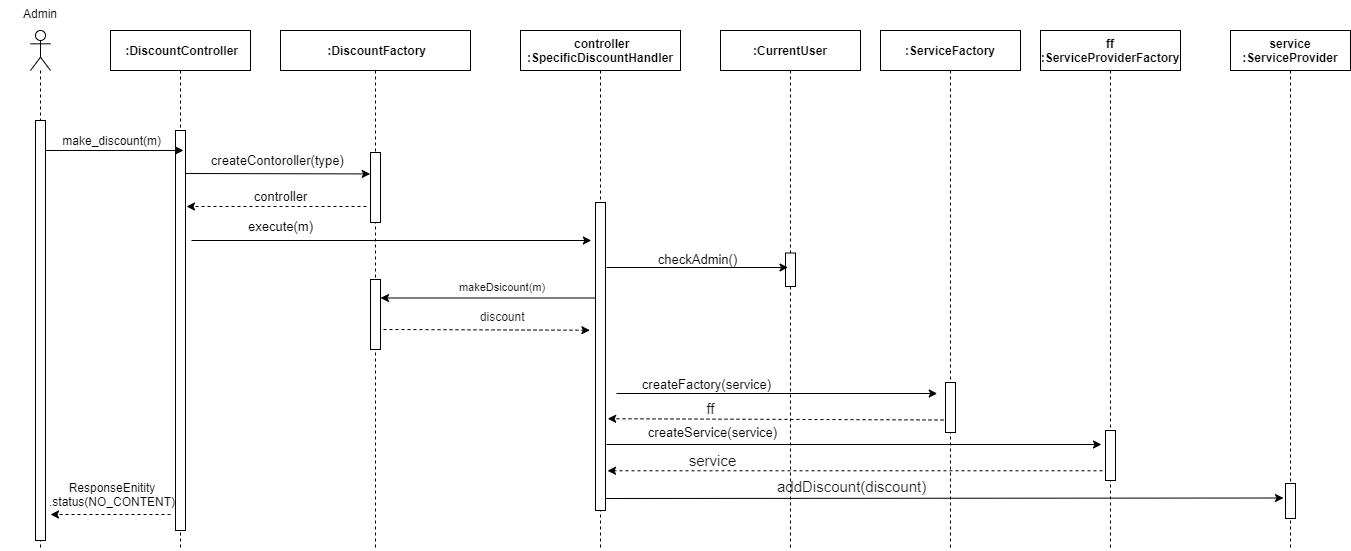

The diagram above was exported from draw.io. Its source (the exported page's mxGraphModel, read from the mxfile embedded in the PNG):
<mxGraphModel dx="1024" dy="592" grid="1" gridSize="10" guides="1" tooltips="1" connect="1" arrows="1" fold="1" page="1" pageScale="1" pageWidth="1200" pageHeight="1600" background="#FFFFFF" math="0" shadow="0">
  <root>
    <object label="" id="0">
      <mxCell />
    </object>
    <mxCell id="1" parent="0" />
    <mxCell id="3nuBFxr9cyL0pnOWT2aG-1" value=" :DiscountController" style="shape=umlLifeline;perimeter=lifelinePerimeter;container=1;collapsible=0;recursiveResize=0;rounded=0;shadow=0;strokeWidth=1;fontSize=12;fontStyle=1" parent="1" vertex="1">
      <mxGeometry x="110" y="80" width="140" height="520" as="geometry" />
    </mxCell>
    <mxCell id="3nuBFxr9cyL0pnOWT2aG-2" value="" style="points=[];perimeter=orthogonalPerimeter;rounded=0;shadow=0;strokeWidth=1;" parent="3nuBFxr9cyL0pnOWT2aG-1" vertex="1">
      <mxGeometry x="65" y="100" width="10" height="400" as="geometry" />
    </mxCell>
    <mxCell id="3nuBFxr9cyL0pnOWT2aG-5" value=" :DiscountFactory" style="shape=umlLifeline;perimeter=lifelinePerimeter;container=0;collapsible=0;recursiveResize=0;rounded=0;shadow=0;strokeWidth=1;fontSize=12;fontStyle=1" parent="1" vertex="1">
      <mxGeometry x="280" y="80" width="190" height="520" as="geometry" />
    </mxCell>
    <mxCell id="OCaDW2VYTiXGocZKRH7d-793" value="" style="endArrow=classic;html=1;rounded=0;fontSize=11;strokeWidth=1;entryX=0.5;entryY=0.333;entryDx=0;entryDy=0;entryPerimeter=0;" parent="1" edge="1">
      <mxGeometry width="50" height="50" relative="1" as="geometry">
        <mxPoint x="42.5" y="199.98000000000002" as="sourcePoint" />
        <mxPoint x="183" y="199.98000000000002" as="targetPoint" />
      </mxGeometry>
    </mxCell>
    <mxCell id="OCaDW2VYTiXGocZKRH7d-809" value="&lt;font style=&quot;font-size: 11px;&quot;&gt;&amp;nbsp;makeDsicount(m)&lt;/font&gt;" style="text;html=1;align=center;verticalAlign=middle;resizable=0;points=[];autosize=1;strokeColor=none;fillColor=none;fontSize=15;fontColor=#1A1A1A;fontStyle=0" parent="1" vertex="1">
      <mxGeometry x="445" y="320" width="110" height="30" as="geometry" />
    </mxCell>
    <mxCell id="XH9MNaPHVjdWngy5fy8U-1" value="" style="shape=umlLifeline;participant=umlActor;perimeter=lifelinePerimeter;whiteSpace=wrap;html=1;container=1;collapsible=0;recursiveResize=0;verticalAlign=top;spacingTop=36;outlineConnect=0;" parent="1" vertex="1">
      <mxGeometry x="30" y="80" width="20" height="520" as="geometry" />
    </mxCell>
    <mxCell id="OCaDW2VYTiXGocZKRH7d-784" value="" style="points=[];perimeter=orthogonalPerimeter;rounded=0;shadow=0;strokeWidth=1;" parent="XH9MNaPHVjdWngy5fy8U-1" vertex="1">
      <mxGeometry x="5" y="90" width="10" height="420" as="geometry" />
    </mxCell>
    <mxCell id="XH9MNaPHVjdWngy5fy8U-2" value="Admin" style="text;align=center;fontStyle=0;verticalAlign=middle;spacingLeft=3;spacingRight=3;strokeColor=none;rotatable=0;points=[[0,0.5],[1,0.5]];portConstraint=eastwest;" parent="1" vertex="1">
      <mxGeometry y="50" width="80" height="26" as="geometry" />
    </mxCell>
    <mxCell id="44LSGEyJwIOLy2-dwMmG-1" value="&amp;nbsp;make_discount(m)" style="text;html=1;strokeColor=none;fillColor=none;align=center;verticalAlign=middle;whiteSpace=wrap;rounded=0;" parent="1" vertex="1">
      <mxGeometry x="90" y="180" width="40" height="20" as="geometry" />
    </mxCell>
    <mxCell id="OCaDW2VYTiXGocZKRH7d-825" value="" style="endArrow=classic;html=1;rounded=0;fontSize=11;strokeWidth=1;dashed=1;endFill=1;entryX=0.14;entryY=0.299;entryDx=0;entryDy=0;entryPerimeter=0;" parent="1" edge="1">
      <mxGeometry width="50" height="50" relative="1" as="geometry">
        <mxPoint x="383" y="379" as="sourcePoint" />
        <mxPoint x="589.4000000000001" y="379.73" as="targetPoint" />
      </mxGeometry>
    </mxCell>
    <mxCell id="OCaDW2VYTiXGocZKRH7d-826" value="&lt;font style=&quot;font-size: 12px;&quot;&gt;&amp;nbsp;discount&lt;/font&gt;" style="text;html=1;align=center;verticalAlign=middle;resizable=0;points=[];autosize=1;strokeColor=none;fillColor=none;fontSize=15;fontColor=#1A1A1A;" parent="1" vertex="1">
      <mxGeometry x="465" y="350" width="70" height="30" as="geometry" />
    </mxCell>
    <mxCell id="OCaDW2VYTiXGocZKRH7d-808" value="" style="endArrow=classic;html=1;rounded=0;fontSize=11;strokeWidth=1;entryX=0.96;entryY=0.875;entryDx=0;entryDy=0;entryPerimeter=0;" parent="1" edge="1">
      <mxGeometry width="50" height="50" relative="1" as="geometry">
        <mxPoint x="595.4" y="347.5" as="sourcePoint" />
        <mxPoint x="379.9999999999999" y="347.5" as="targetPoint" />
      </mxGeometry>
    </mxCell>
    <mxCell id="gqL-xFoJNcUWLT5_YSuc-10" value="" style="points=[];perimeter=orthogonalPerimeter;rounded=0;shadow=0;strokeWidth=1;" parent="1" vertex="1">
      <mxGeometry x="370" y="329" width="10" height="70" as="geometry" />
    </mxCell>
    <mxCell id="SSrdtIMEeMi8lypzLrDz-2" value="" style="endArrow=classic;html=1;rounded=0;fontSize=11;strokeWidth=1;entryX=-0.031;entryY=0.078;entryDx=0;entryDy=0;entryPerimeter=0;" edge="1" parent="1">
      <mxGeometry width="50" height="50" relative="1" as="geometry">
        <mxPoint x="185" y="223" as="sourcePoint" />
        <mxPoint x="369.69000000000005" y="223.41999999999996" as="targetPoint" />
      </mxGeometry>
    </mxCell>
    <mxCell id="SSrdtIMEeMi8lypzLrDz-3" value="" style="points=[];perimeter=orthogonalPerimeter;rounded=0;shadow=0;strokeWidth=1;" vertex="1" parent="1">
      <mxGeometry x="370" y="202" width="10" height="70" as="geometry" />
    </mxCell>
    <mxCell id="SSrdtIMEeMi8lypzLrDz-4" value="&lt;font style=&quot;font-size: 13px ; font-weight: normal&quot;&gt;&amp;nbsp;createContoroller(type)&lt;/font&gt;" style="text;html=1;align=center;verticalAlign=middle;resizable=0;points=[];autosize=1;strokeColor=none;fillColor=none;fontSize=11;fontColor=default;fontStyle=1;strokeWidth=2;" vertex="1" parent="1">
      <mxGeometry x="200" y="200" width="150" height="20" as="geometry" />
    </mxCell>
    <mxCell id="SSrdtIMEeMi8lypzLrDz-5" value="" style="endArrow=classic;html=1;rounded=0;fontSize=11;strokeWidth=1;entryX=1.692;entryY=0.23;entryDx=0;entryDy=0;entryPerimeter=0;dashed=1;" edge="1" parent="1">
      <mxGeometry width="50" height="50" relative="1" as="geometry">
        <mxPoint x="366" y="256" as="sourcePoint" />
        <mxPoint x="186" y="256" as="targetPoint" />
      </mxGeometry>
    </mxCell>
    <mxCell id="SSrdtIMEeMi8lypzLrDz-6" value="&lt;font style=&quot;font-size: 13px ; font-weight: normal&quot;&gt;controller&lt;/font&gt;" style="text;html=1;align=center;verticalAlign=middle;resizable=0;points=[];autosize=1;strokeColor=none;fillColor=none;fontSize=11;fontColor=default;fontStyle=1;strokeWidth=2;" vertex="1" parent="1">
      <mxGeometry x="245" y="236" width="70" height="20" as="geometry" />
    </mxCell>
    <mxCell id="SSrdtIMEeMi8lypzLrDz-7" value="" style="endArrow=classic;html=1;rounded=0;fontSize=11;strokeWidth=1;" edge="1" parent="1">
      <mxGeometry width="50" height="50" relative="1" as="geometry">
        <mxPoint x="191" y="290" as="sourcePoint" />
        <mxPoint x="590.85" y="290" as="targetPoint" />
      </mxGeometry>
    </mxCell>
    <mxCell id="SSrdtIMEeMi8lypzLrDz-8" value="&lt;span style=&quot;font-size: 13px ; font-weight: 400&quot;&gt;execute(m)&lt;/span&gt;" style="text;html=1;align=center;verticalAlign=middle;resizable=0;points=[];autosize=1;strokeColor=none;fillColor=none;fontSize=11;fontColor=default;fontStyle=1;strokeWidth=2;" vertex="1" parent="1">
      <mxGeometry x="240" y="266" width="80" height="20" as="geometry" />
    </mxCell>
    <mxCell id="SSrdtIMEeMi8lypzLrDz-9" value="ResponseEnitity&lt;br&gt;.status(NO_CONTENT)" style="text;html=1;strokeColor=none;fillColor=none;align=center;verticalAlign=middle;whiteSpace=wrap;rounded=0;" vertex="1" parent="1">
      <mxGeometry x="92" y="534" width="40" height="20" as="geometry" />
    </mxCell>
    <mxCell id="SSrdtIMEeMi8lypzLrDz-10" value="" style="endArrow=classic;html=1;rounded=0;fontSize=11;strokeWidth=1;entryX=1.692;entryY=0.23;entryDx=0;entryDy=0;entryPerimeter=0;dashed=1;" edge="1" parent="1">
      <mxGeometry width="50" height="50" relative="1" as="geometry">
        <mxPoint x="170" y="564" as="sourcePoint" />
        <mxPoint x="50" y="564" as="targetPoint" />
      </mxGeometry>
    </mxCell>
    <mxCell id="SSrdtIMEeMi8lypzLrDz-11" value=":ServiceFactory" style="shape=umlLifeline;perimeter=lifelinePerimeter;container=1;collapsible=0;recursiveResize=0;rounded=0;shadow=0;strokeWidth=1;fontSize=12;fontStyle=1" vertex="1" parent="1">
      <mxGeometry x="880" y="80" width="140" height="520" as="geometry" />
    </mxCell>
    <mxCell id="SSrdtIMEeMi8lypzLrDz-12" value="" style="points=[];perimeter=orthogonalPerimeter;rounded=0;shadow=0;strokeWidth=1;" vertex="1" parent="SSrdtIMEeMi8lypzLrDz-11">
      <mxGeometry x="65" y="352" width="10" height="50" as="geometry" />
    </mxCell>
    <mxCell id="SSrdtIMEeMi8lypzLrDz-13" value="service&#10;:ServiceProvider" style="shape=umlLifeline;perimeter=lifelinePerimeter;container=1;collapsible=0;recursiveResize=0;rounded=0;shadow=0;strokeWidth=1;fontSize=12;fontStyle=1" vertex="1" parent="1">
      <mxGeometry x="1230" y="80" width="120" height="520" as="geometry" />
    </mxCell>
    <mxCell id="SSrdtIMEeMi8lypzLrDz-14" value="" style="points=[];perimeter=orthogonalPerimeter;rounded=0;shadow=0;strokeWidth=1;" vertex="1" parent="SSrdtIMEeMi8lypzLrDz-13">
      <mxGeometry x="55" y="453" width="10" height="35" as="geometry" />
    </mxCell>
    <mxCell id="SSrdtIMEeMi8lypzLrDz-15" value="" style="endArrow=classic;html=1;rounded=0;fontSize=11;strokeWidth=1;entryX=-0.478;entryY=0.367;entryDx=0;entryDy=0;entryPerimeter=0;" edge="1" parent="1">
      <mxGeometry width="50" height="50" relative="1" as="geometry">
        <mxPoint x="616" y="443" as="sourcePoint" />
        <mxPoint x="936.72" y="443" as="targetPoint" />
      </mxGeometry>
    </mxCell>
    <mxCell id="SSrdtIMEeMi8lypzLrDz-16" value=" controller&#10;:SpecificDiscountHandler" style="shape=umlLifeline;perimeter=lifelinePerimeter;container=1;collapsible=0;recursiveResize=0;rounded=0;shadow=0;strokeWidth=1;fontSize=12;fontStyle=1" vertex="1" parent="1">
      <mxGeometry x="520" y="80" width="160" height="520" as="geometry" />
    </mxCell>
    <mxCell id="SSrdtIMEeMi8lypzLrDz-17" value="" style="points=[];perimeter=orthogonalPerimeter;rounded=0;shadow=0;strokeWidth=1;" vertex="1" parent="SSrdtIMEeMi8lypzLrDz-16">
      <mxGeometry x="75" y="172" width="10" height="308" as="geometry" />
    </mxCell>
    <mxCell id="SSrdtIMEeMi8lypzLrDz-18" value="&amp;nbsp;addDiscount(discount)" style="text;html=1;align=center;verticalAlign=middle;resizable=0;points=[];autosize=1;strokeColor=none;fillColor=none;fontSize=15;fontColor=#1A1A1A;" vertex="1" parent="1">
      <mxGeometry x="764" y="526" width="170" height="20" as="geometry" />
    </mxCell>
    <mxCell id="SSrdtIMEeMi8lypzLrDz-25" value="ff&#10;:ServiceProviderFactory" style="shape=umlLifeline;perimeter=lifelinePerimeter;container=1;collapsible=0;recursiveResize=0;rounded=0;shadow=0;strokeWidth=1;fontSize=12;fontStyle=1" vertex="1" parent="1">
      <mxGeometry x="1040" y="80" width="140" height="520" as="geometry" />
    </mxCell>
    <mxCell id="SSrdtIMEeMi8lypzLrDz-26" value="" style="points=[];perimeter=orthogonalPerimeter;rounded=0;shadow=0;strokeWidth=1;" vertex="1" parent="SSrdtIMEeMi8lypzLrDz-25">
      <mxGeometry x="65" y="400" width="10" height="50" as="geometry" />
    </mxCell>
    <mxCell id="SSrdtIMEeMi8lypzLrDz-27" value="&lt;font style=&quot;font-size: 13px ; font-weight: normal&quot;&gt;createFactory(service)&lt;/font&gt;" style="text;html=1;align=center;verticalAlign=middle;resizable=0;points=[];autosize=1;strokeColor=none;fillColor=none;fontSize=11;fontColor=default;fontStyle=1;strokeWidth=2;" vertex="1" parent="1">
      <mxGeometry x="631" y="424" width="150" height="20" as="geometry" />
    </mxCell>
    <mxCell id="SSrdtIMEeMi8lypzLrDz-28" value="" style="endArrow=classic;html=1;rounded=0;fontSize=11;strokeWidth=1;entryX=1.02;entryY=0.702;entryDx=0;entryDy=0;entryPerimeter=0;dashed=1;" edge="1" parent="1">
      <mxGeometry width="50" height="50" relative="1" as="geometry">
        <mxPoint x="943" y="469.5" as="sourcePoint" />
        <mxPoint x="607.2" y="468.2159999999999" as="targetPoint" />
      </mxGeometry>
    </mxCell>
    <mxCell id="SSrdtIMEeMi8lypzLrDz-29" value="&lt;span style=&quot;font-size: 15px&quot;&gt;ff&lt;/span&gt;" style="text;html=1;align=center;verticalAlign=middle;resizable=0;points=[];autosize=1;strokeColor=none;fillColor=none;fontSize=13;fontColor=#1A1A1A;" vertex="1" parent="1">
      <mxGeometry x="700" y="448" width="20" height="20" as="geometry" />
    </mxCell>
    <mxCell id="SSrdtIMEeMi8lypzLrDz-30" value="" style="endArrow=classic;html=1;rounded=0;fontSize=11;strokeWidth=1;entryX=-0.478;entryY=0.367;entryDx=0;entryDy=0;entryPerimeter=0;" edge="1" parent="1">
      <mxGeometry width="50" height="50" relative="1" as="geometry">
        <mxPoint x="606" y="494" as="sourcePoint" />
        <mxPoint x="1101" y="494" as="targetPoint" />
      </mxGeometry>
    </mxCell>
    <mxCell id="SSrdtIMEeMi8lypzLrDz-31" value="&lt;font style=&quot;font-size: 13px ; font-weight: normal&quot;&gt;createService(service)&lt;/font&gt;" style="text;html=1;align=center;verticalAlign=middle;resizable=0;points=[];autosize=1;strokeColor=none;fillColor=none;fontSize=11;fontColor=default;fontStyle=1;strokeWidth=2;" vertex="1" parent="1">
      <mxGeometry x="637" y="472" width="150" height="20" as="geometry" />
    </mxCell>
    <mxCell id="SSrdtIMEeMi8lypzLrDz-32" value="" style="endArrow=classic;html=1;rounded=0;fontSize=11;strokeWidth=1;dashed=1;" edge="1" parent="1">
      <mxGeometry width="50" height="50" relative="1" as="geometry">
        <mxPoint x="1102" y="520.28" as="sourcePoint" />
        <mxPoint x="607" y="520.28" as="targetPoint" />
      </mxGeometry>
    </mxCell>
    <mxCell id="SSrdtIMEeMi8lypzLrDz-33" value="&lt;span style=&quot;font-size: 15px&quot;&gt;service&lt;/span&gt;" style="text;html=1;align=center;verticalAlign=middle;resizable=0;points=[];autosize=1;strokeColor=none;fillColor=none;fontSize=13;fontColor=#1A1A1A;" vertex="1" parent="1">
      <mxGeometry x="682" y="500" width="60" height="20" as="geometry" />
    </mxCell>
    <mxCell id="SSrdtIMEeMi8lypzLrDz-34" value="" style="endArrow=classic;html=1;rounded=0;fontSize=11;strokeWidth=1;entryX=-0.478;entryY=0.367;entryDx=0;entryDy=0;entryPerimeter=0;" edge="1" parent="1">
      <mxGeometry width="50" height="50" relative="1" as="geometry">
        <mxPoint x="605" y="548" as="sourcePoint" />
        <mxPoint x="1283" y="547.5" as="targetPoint" />
      </mxGeometry>
    </mxCell>
    <mxCell id="SSrdtIMEeMi8lypzLrDz-35" value=":CurrentUser" style="shape=umlLifeline;perimeter=lifelinePerimeter;container=1;collapsible=0;recursiveResize=0;rounded=0;shadow=0;strokeWidth=1;fontSize=12;fontStyle=1" vertex="1" parent="1">
      <mxGeometry x="720" y="80" width="140" height="520" as="geometry" />
    </mxCell>
    <mxCell id="SSrdtIMEeMi8lypzLrDz-36" value="" style="points=[];perimeter=orthogonalPerimeter;rounded=0;shadow=0;strokeWidth=1;" vertex="1" parent="SSrdtIMEeMi8lypzLrDz-35">
      <mxGeometry x="65" y="222.5" width="10" height="33.5" as="geometry" />
    </mxCell>
    <mxCell id="SSrdtIMEeMi8lypzLrDz-37" value="" style="endArrow=classic;html=1;rounded=0;fontSize=11;strokeWidth=1;" edge="1" parent="1">
      <mxGeometry width="50" height="50" relative="1" as="geometry">
        <mxPoint x="606" y="317" as="sourcePoint" />
        <mxPoint x="787.5" y="317" as="targetPoint" />
      </mxGeometry>
    </mxCell>
    <mxCell id="SSrdtIMEeMi8lypzLrDz-38" value="&lt;font style=&quot;font-size: 13px ; font-weight: normal&quot;&gt;checkAdmin()&lt;/font&gt;" style="text;html=1;align=center;verticalAlign=middle;resizable=0;points=[];autosize=1;strokeColor=none;fillColor=none;fontSize=11;fontColor=default;fontStyle=1;strokeWidth=2;" vertex="1" parent="1">
      <mxGeometry x="652" y="299" width="90" height="20" as="geometry" />
    </mxCell>
  </root>
</mxGraphModel>